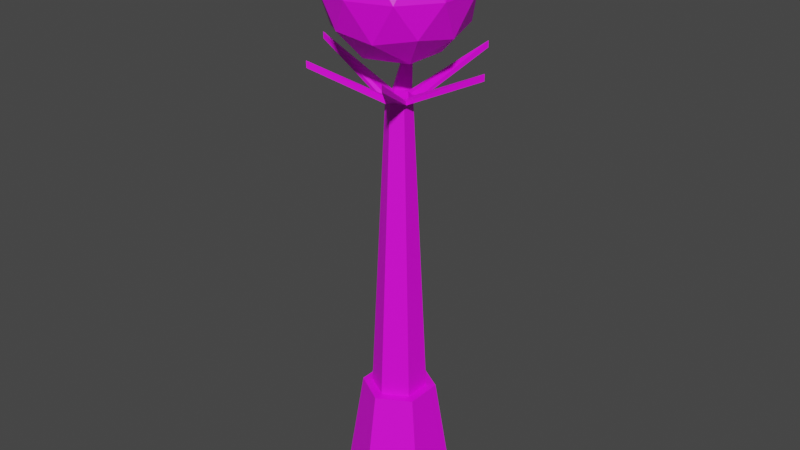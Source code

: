# Source: untitled.blend  (saved by Blender 2.82.7; exported with 4.5.12 LTS)
import bpy
from mathutils import Matrix  # noqa: F401  (used for matrix-valued properties, if any)

bpy.ops.wm.read_factory_settings(use_empty=True)
scene = bpy.context.scene
scene.name = 'Scene'

# ---- collections
col_collection = bpy.data.collections.new('Collection'); scene.collection.children.link(col_collection)

# ---- images (referenced by path relative to the original .blend; pixels are not part of the script)
import os
ASSET_DIR = os.environ.get("B2B_ASSET_DIR", "")  # directory of the original .blend (textures are referenced by path, not embedded)
HERE = os.path.dirname(os.path.abspath(__file__))  # packed textures are extracted next to this script under _unpacked/

def load_image(name, relpath, width, height, colorspace="sRGB"):
    """Load a texture the original file referenced (path relative to the .blend, or extracted next to this script)."""
    p = next((c for c in (os.path.join(HERE, relpath), os.path.join(ASSET_DIR, relpath)) if relpath and os.path.exists(c)), "")
    if p:
        img = bpy.data.images.load(p, check_existing=True)
        img.name = name
    else:  # same state as the original file: an image datablock whose file is absent (Cycles renders it pink)
        img = bpy.data.images.new(name, width, height)
        img.source = "FILE"
        img.filepath = "//" + (relpath or name)
    img.colorspace_settings.name = colorspace
    return img
img_lampara = load_image('lampara', '', 512, 512, 'sRGB')

# ---- materials (node trees are filled in below, after node groups)
mat_lampara = bpy.data.materials.new('Lampara')
mat_lampara.use_transparent_shadow = False

# ---- material node trees
mat_lampara.use_nodes = True; mat_lampara.node_tree.nodes.clear()
_N = mat_lampara.node_tree.nodes; _L = mat_lampara.node_tree.links
n0 = _N.new('ShaderNodeOutputMaterial'); n0.name = 'Material Output'; n0.location = (300, 300)
n1 = _N.new('ShaderNodeBsdfPrincipled'); n1.name = 'Principled BSDF'; n1.location = (10, 300)
n1.distribution = 'GGX'
n1.subsurface_method = 'BURLEY'
n1.inputs[3].default_value = 1.45
n1.inputs[27].default_value = (0.0, 0.0, 0.0, 1.0)
n1.inputs[28].default_value = 1.0
n2 = _N.new('ShaderNodeTexImage'); n2.name = 'Image Texture'; n2.location = (-280, 277)
n2.image = img_lampara
_L.new(n1.outputs[0], n0.inputs[0])
_L.new(n2.outputs[0], n1.inputs[0])
n0.is_active_output = True

# ---- world
world_world = bpy.data.worlds.new('World'); scene.world = world_world
world_world.use_nodes = True; world_world.node_tree.nodes.clear()
_N = world_world.node_tree.nodes; _L = world_world.node_tree.links
n0 = _N.new('ShaderNodeOutputWorld'); n0.name = 'World Output'; n0.location = (300, 300)
n1 = _N.new('ShaderNodeBackground'); n1.name = 'Background'; n1.location = (10, 300)
n1.inputs[0].default_value = (0.05088, 0.05088, 0.05088, 1.0)
_L.new(n1.outputs[0], n0.inputs[0])
n0.is_active_output = True
world_world.color = (0.05088, 0.05088, 0.05088)
world_world.use_sun_shadow = False
world_world.sun_shadow_jitter_overblur = 0.0

# ---- meshes
me_circle = bpy.data.meshes.new('Circle')
me_circle.from_pydata([(0.0008275, 0.2905, 1.446), (-0.2522, 0.1444, 1.446), (-0.2522, -0.1478, 1.446), (0.0008275, -0.2939, 1.446), (0.2539, -0.1478, 1.446), (0.2539, 0.1444, 1.446), (0.0008275, 0.4252, 1.437), (-0.3689, 0.2117, 1.437), (-0.3689, -0.2151, 1.437), (0.0008275, -0.4286, 1.437), (0.3705, -0.2151, 1.437), (0.3705, 0.2117, 1.437), (0.0008275, 0.4252, 1.366), (-0.3689, 0.2117, 1.366), (-0.3689, -0.2151, 1.366), (0.0008275, -0.4286, 1.366), (0.3705, -0.2151, 1.366), (0.3705, 0.2117, 1.366), (0.0008275, 0.3338, 1.357), (-0.2897, 0.166, 1.357), (-0.2897, -0.1695, 1.357), (0.0008275, -0.3372, 1.357), (0.2914, -0.1695, 1.357), (0.2914, 0.166, 1.357), (0.0008275, -0.001705, 2.145), (1.181, -0.8593, 3.046), (-0.45, -1.389, 3.046), (-1.458, -0.001705, 3.046), (-0.45, 1.386, 3.046), (1.181, 0.8559, 3.046), (0.4517, -1.389, 4.505), (-1.18, -0.8593, 4.505), (-1.18, 0.8559, 4.505), (0.4517, 1.386, 4.505), (1.46, -0.001705, 4.505), (0.0008275, -0.001705, 5.407), (-0.2642, -0.8173, 2.388), (0.6946, -0.5058, 2.388), (0.4296, -1.321, 2.918), (1.388, -0.001705, 2.918), (0.6946, 0.5024, 2.388), (-0.8568, -0.001705, 2.388), (-1.122, -0.8173, 2.918), (-0.2642, 0.8139, 2.388), (-1.122, 0.8139, 2.918), (0.4296, 1.318, 2.918), (1.552, -0.5058, 3.776), (1.552, 0.5024, 3.776), (0.0008275, -1.633, 3.776), (0.9596, -1.321, 3.776), (-1.551, -0.5058, 3.776), (-0.958, -1.321, 3.776), (-0.958, 1.318, 3.776), (-1.551, 0.5024, 3.776), (0.9596, 1.318, 3.776), (0.0008275, 1.63, 3.776), (1.123, -0.8173, 4.633), (-0.428, -1.321, 4.633), (-1.387, -0.001705, 4.633), (-0.428, 1.318, 4.633), (1.123, 0.8139, 4.633), (0.2658, -0.8173, 5.163), (0.8584, -0.001705, 5.163), (-0.693, -0.5058, 5.163), (-0.693, 0.5024, 5.163), (0.2658, 0.8139, 5.163), (-0.2522, -0.001705, 1.446), (-2.107, -0.01239, 2.387), (-2.107, -0.01239, 2.234), (-0.2897, -0.001705, 1.357), (-0.1257, -0.2209, 1.446), (-1.042, -1.636, 2.387), (-1.042, -1.636, 2.234), (-0.1445, -0.2533, 1.357), (0.1274, -0.2209, 1.446), (1.024, -1.739, 2.387), (1.024, -1.739, 2.234), (0.1461, -0.2533, 1.357), (0.2539, -0.001705, 1.446), (2.15, -0.01239, 2.387), (2.15, -0.01239, 2.234), (0.2914, -0.001705, 1.357), (0.1274, 0.2175, 1.446), (0.9814, 1.741, 2.387), (0.9814, 1.741, 2.234), (0.1461, 0.2499, 1.357), (-0.1257, 0.2175, 1.446), (-1.044, 1.735, 2.387), (-1.044, 1.735, 2.234), (-0.1445, 0.2499, 1.357), (-0.5558, 0.3196, -5.74), (-0.5558, -0.3231, -5.74), (0.5574, -0.3231, -5.74), (0.5574, 0.3196, -5.74), (0.0008275, -0.6444, -5.74), (0.0008275, 0.641, -5.74), (-0.5558, -0.001705, -5.74), (-0.2775, -0.4837, -5.74), (0.2791, -0.4837, -5.74), (0.5574, -0.001705, -5.74), (0.2791, 0.4803, -5.74), (-0.2775, 0.4803, -5.74), (-0.5663, 0.9805, -8.564), (0.0008275, 1.308, -8.564), (-1.133, -0.001705, -8.564), (-1.133, 0.6531, -8.564), (-0.5663, -0.9839, -8.564), (-1.133, -0.6565, -8.564), (0.5679, -0.9839, -8.564), (0.0008276, -1.311, -8.564), (1.135, -0.001705, -8.564), (1.135, -0.6565, -8.564), (0.5679, 0.9805, -8.564), (1.135, 0.6531, -8.564), (-0.7489, -0.4346, -5.74), (0.7506, 0.4312, -5.74), (0.0008276, -0.8674, -5.74), (-0.7489, 0.4312, -5.74), (0.7506, -0.4346, -5.74), (0.0008275, 0.864, -5.74), (-0.7489, -0.001705, -5.74), (-0.374, -0.651, -5.74), (0.3757, -0.651, -5.74), (0.7506, -0.001705, -5.74), (0.3757, 0.6476, -5.74), (-0.374, 0.6476, -5.74)], [], [(96, 90, 1, 66), (99, 92, 4, 78), (97, 91, 2, 70), (101, 95, 0, 86), (100, 93, 5, 82), (98, 94, 3, 74), (78, 4, 10, 79), (70, 2, 8, 71), (86, 0, 6, 87), (82, 5, 11, 83), (74, 3, 9, 75), (66, 1, 7, 67), (83, 11, 17, 84), (75, 9, 15, 76), (67, 7, 13, 68), (79, 10, 16, 80), (71, 8, 14, 72), (87, 6, 12, 88), (68, 13, 19, 69), (80, 16, 22, 81), (72, 14, 20, 73), (88, 12, 18, 89), (84, 17, 23, 85), (76, 15, 21, 77), (24, 37, 36), (25, 37, 39), (24, 36, 41), (24, 41, 43), (24, 43, 40), (25, 39, 46), (26, 38, 48), (27, 42, 50), (28, 44, 52), (29, 45, 54), (25, 46, 49), (26, 48, 51), (27, 50, 53), (28, 52, 55), (29, 54, 47), (30, 56, 61), (31, 57, 63), (32, 58, 64), (33, 59, 65), (34, 60, 62), (62, 65, 35), (62, 60, 65), (60, 33, 65), (65, 64, 35), (65, 59, 64), (59, 32, 64), (64, 63, 35), (64, 58, 63), (58, 31, 63), (63, 61, 35), (63, 57, 61), (57, 30, 61), (61, 62, 35), (61, 56, 62), (56, 34, 62), (47, 60, 34), (47, 54, 60), (54, 33, 60), (55, 59, 33), (55, 52, 59), (52, 32, 59), (53, 58, 32), (53, 50, 58), (50, 31, 58), (51, 57, 31), (51, 48, 57), (48, 30, 57), (49, 56, 30), (49, 46, 56), (46, 34, 56), (54, 55, 33), (54, 45, 55), (45, 28, 55), (52, 53, 32), (52, 44, 53), (44, 27, 53), (50, 51, 31), (50, 42, 51), (42, 26, 51), (48, 49, 30), (48, 38, 49), (38, 25, 49), (46, 47, 34), (46, 39, 47), (39, 29, 47), (40, 45, 29), (40, 43, 45), (43, 28, 45), (43, 44, 28), (43, 41, 44), (41, 27, 44), (41, 42, 27), (41, 36, 42), (36, 26, 42), (39, 40, 29), (39, 37, 40), (37, 24, 40), (36, 38, 26), (36, 37, 38), (37, 25, 38), (14, 68, 69, 20), (8, 67, 68, 14), (2, 66, 67, 8), (91, 96, 66, 2), (15, 72, 73, 21), (9, 71, 72, 15), (3, 70, 71, 9), (94, 97, 70, 3), (16, 76, 77, 22), (10, 75, 76, 16), (4, 74, 75, 10), (92, 98, 74, 4), (17, 80, 81, 23), (11, 79, 80, 17), (5, 78, 79, 11), (93, 99, 78, 5), (12, 84, 85, 18), (6, 83, 84, 12), (0, 82, 83, 6), (95, 100, 82, 0), (13, 88, 89, 19), (7, 87, 88, 13), (1, 86, 87, 7), (90, 101, 86, 1), (90, 96, 120, 117), (98, 92, 118, 122), (92, 99, 123, 118), (99, 93, 115, 123), (91, 97, 121, 114), (100, 95, 119, 124), (95, 101, 125, 119), (105, 102, 125, 117), (103, 112, 124, 119), (113, 110, 123, 115), (111, 108, 122, 118), (109, 106, 121, 116), (107, 104, 120, 114), (108, 109, 116, 122), (112, 113, 115, 124), (102, 103, 119, 125), (106, 107, 114, 121), (110, 111, 118, 123), (104, 105, 117, 120), (97, 94, 116, 121), (96, 91, 114, 120), (94, 98, 122, 116), (93, 100, 124, 115), (101, 90, 117, 125)])
_uv = me_circle.uv_layers.new(name='UVMap')
_uv.uv.foreach_set('vector', [0.8371, 0.2048, 0.8626, 0.2049, 0.8626, 0.8499, 0.851, 0.8499, 0.7284, 0.2065, 0.7483, 0.2067, 0.7234, 0.8573, 0.7143, 0.8572, 0.7945, 0.2084, 0.8116, 0.2047, 0.8394, 0.8498, 0.8316, 0.8515, 0.9013, 0.6994, 0.8753, 0.6994, 0.8895, 0.04852, 0.9013, 0.04852, 0.6841, 0.2065, 0.7086, 0.2063, 0.7053, 0.8571, 0.6942, 0.8572, 0.9674, 0.6991, 0.9415, 0.6991, 0.9568, 0.0485, 0.9686, 0.0485, 0.5171, 0.2002, 0.5234, 0.1906, 0.5343, 0.1907, 0.6307, 0.2398, 0.5013, 0.172, 0.4897, 0.1722, 0.485, 0.1639, 0.4884, 0.01767, 0.4822, 0.2007, 0.4875, 0.2101, 0.4818, 0.2192, 0.3417, 0.2383, 0.4991, 0.2099, 0.5107, 0.2097, 0.5157, 0.2186, 0.4765, 0.3122, 0.5182, 0.1812, 0.5129, 0.1719, 0.5189, 0.1633, 0.6307, 0.08584, 0.4833, 0.1818, 0.477, 0.1914, 0.4664, 0.1918, 0.3468, 0.0853, 0.5762, 0.3386, 0.5762, 0.4803, 0.5718, 0.4838, 0.5666, 0.3461, 0.2202, 0.3426, 0.2202, 0.4972, 0.2153, 0.5, 0.2095, 0.3488, 0.2677, 0.3423, 0.2677, 0.4908, 0.2628, 0.4938, 0.2571, 0.3487, 0.2322, 0.3426, 0.2322, 0.4966, 0.2273, 0.4995, 0.2215, 0.3489, 0.5876, 0.338, 0.5876, 0.4708, 0.5829, 0.474, 0.5774, 0.3451, 0.3033, 0.3415, 0.3033, 0.4786, 0.2983, 0.4813, 0.2925, 0.3474, 0.02246, 0.2484, 0.1401, 0.1441, 0.1475, 0.1439, 0.1548, 0.155, 0.307, 0.08945, 0.2082, 0.1446, 0.201, 0.1443, 0.1937, 0.1333, 0.1644, 0.3153, 0.1587, 0.1722, 0.1622, 0.166, 0.1755, 0.1661, 0.01738, 0.09389, 0.1555, 0.1163, 0.1596, 0.1221, 0.1536, 0.133, 0.1525, 0.01785, 0.1896, 0.1165, 0.1864, 0.1222, 0.173, 0.1221, 0.307, 0.245, 0.1928, 0.1724, 0.1889, 0.1662, 0.1949, 0.1552, 0.3886, 0.7003, 0.3556, 0.6424, 0.4313, 0.6424, 0.1951, 0.7228, 0.1612, 0.7819, 0.1307, 0.7301, 0.3886, 0.7003, 0.4313, 0.6424, 0.458, 0.7193, 0.3886, 0.7003, 0.458, 0.7193, 0.3988, 0.7668, 0.3886, 0.7003, 0.3988, 0.7668, 0.3355, 0.7193, 0.1951, 0.7228, 0.1307, 0.7301, 0.1709, 0.6596, 0.06691, 0.804, 0.1279, 0.8259, 0.05778, 0.8673, 0.4074, 0.9883, 0.3633, 0.9357, 0.4443, 0.9349, 0.06544, 0.5134, 0.02659, 0.4534, 0.1038, 0.4551, 0.05913, 0.7228, 0.01104, 0.7434, 0.01702, 0.6678, 0.1862, 0.8681, 0.1945, 0.9387, 0.1279, 0.905, 0.3352, 0.8705, 0.3652, 0.807, 0.4019, 0.8656, 0.4074, 0.9883, 0.4443, 0.9349, 0.4762, 0.9883, 0.06544, 0.5134, 0.1038, 0.4551, 0.1362, 0.5265, 0.05913, 0.7228, 0.01702, 0.6678, 0.09098, 0.6596, 0.0669, 0.9387, 0.1244, 0.9802, 0.05221, 0.9889, 0.473, 0.869, 0.4462, 0.8061, 0.5159, 0.8386, 0.1426, 0.3984, 0.1299, 0.3467, 0.1976, 0.3919, 0.3448, 0.4978, 0.3367, 0.4281, 0.3949, 0.4575, 0.4702, 0.5569, 0.4026, 0.5371, 0.4686, 0.4923, 0.4686, 0.4923, 0.3949, 0.4575, 0.4571, 0.4215, 0.4686, 0.4923, 0.4026, 0.5371, 0.3949, 0.4575, 0.4026, 0.5371, 0.3448, 0.4978, 0.3949, 0.4575, 0.3949, 0.4575, 0.4027, 0.3833, 0.4571, 0.4215, 0.3949, 0.4575, 0.3367, 0.4281, 0.4027, 0.3833, 0.1815, 0.4589, 0.1426, 0.3984, 0.1976, 0.3919, 0.4027, 0.3833, 0.4813, 0.3721, 0.4571, 0.4215, 0.4027, 0.3833, 0.4231, 0.3427, 0.4813, 0.3721, 0.5148, 0.9182, 0.473, 0.869, 0.5159, 0.8386, 0.4813, 0.3721, 0.522, 0.4395, 0.4571, 0.4215, 0.4813, 0.3721, 0.5423, 0.3989, 0.522, 0.4395, 0.01101, 0.9192, 0.0669, 0.9387, 0.05221, 0.9889, 0.522, 0.4395, 0.4686, 0.4923, 0.4571, 0.4215, 0.522, 0.4395, 0.5297, 0.5191, 0.4686, 0.4923, 0.5297, 0.5191, 0.4702, 0.5569, 0.4686, 0.4923, 0.09098, 0.6596, 0.05719, 0.5974, 0.1275, 0.6029, 0.09098, 0.6596, 0.01702, 0.6678, 0.05719, 0.5974, 0.3492, 0.5569, 0.3448, 0.4978, 0.4026, 0.5371, 0.1362, 0.5265, 0.1815, 0.4589, 0.1976, 0.5199, 0.1362, 0.5265, 0.1038, 0.4551, 0.1815, 0.4589, 0.1038, 0.4551, 0.1426, 0.3984, 0.1815, 0.4589, 0.07191, 0.3857, 0.1299, 0.3467, 0.1426, 0.3984, 0.4762, 0.9883, 0.4443, 0.9349, 0.5148, 0.9182, 0.4443, 0.9349, 0.473, 0.869, 0.5148, 0.9182, 0.4019, 0.8656, 0.4462, 0.8061, 0.473, 0.869, 0.4019, 0.8656, 0.3652, 0.807, 0.4462, 0.8061, 0.05778, 0.8673, 0.0669, 0.9387, 0.01101, 0.9192, 0.1279, 0.905, 0.1244, 0.9802, 0.0669, 0.9387, 0.1279, 0.905, 0.1945, 0.9387, 0.1244, 0.9802, 0.1709, 0.6596, 0.1275, 0.6029, 0.1865, 0.5974, 0.1567, 0.5727, 0.1362, 0.5265, 0.1976, 0.5199, 0.1567, 0.5727, 0.07899, 0.5689, 0.1362, 0.5265, 0.07899, 0.5689, 0.06544, 0.5134, 0.1362, 0.5265, 0.1038, 0.4551, 0.07191, 0.3857, 0.1426, 0.3984, 0.1038, 0.4551, 0.02659, 0.4534, 0.07191, 0.3857, 0.02659, 0.4534, 0.01119, 0.3955, 0.07191, 0.3857, 0.4443, 0.9349, 0.4019, 0.8656, 0.473, 0.869, 0.4443, 0.9349, 0.3633, 0.9357, 0.4019, 0.8656, 0.3633, 0.9357, 0.3352, 0.8705, 0.4019, 0.8656, 0.05778, 0.8673, 0.1279, 0.905, 0.0669, 0.9387, 0.05778, 0.8673, 0.1279, 0.8259, 0.1279, 0.905, 0.1279, 0.8259, 0.1862, 0.8681, 0.1279, 0.905, 0.1709, 0.6596, 0.09098, 0.6596, 0.1275, 0.6029, 0.1709, 0.6596, 0.1307, 0.7301, 0.09098, 0.6596, 0.1307, 0.7301, 0.05913, 0.7228, 0.09098, 0.6596, 0.0813, 0.7819, 0.01104, 0.7434, 0.05913, 0.7228, 0.3355, 0.7193, 0.3988, 0.7668, 0.3543, 0.7831, 0.01125, 0.5237, 0.06544, 0.5134, 0.07899, 0.5689, 0.01125, 0.5237, 0.02659, 0.4534, 0.06544, 0.5134, 0.3988, 0.7668, 0.458, 0.7193, 0.4768, 0.7831, 0.458, 0.7193, 0.5212, 0.7281, 0.4768, 0.7831, 0.458, 0.7193, 0.5092, 0.6587, 0.5212, 0.7281, 0.458, 0.7193, 0.4313, 0.6424, 0.5092, 0.6587, 0.4313, 0.6424, 0.4758, 0.5972, 0.5092, 0.6587, 0.1307, 0.7301, 0.0813, 0.7819, 0.05913, 0.7228, 0.1307, 0.7301, 0.1612, 0.7819, 0.0813, 0.7819, 0.3556, 0.6424, 0.3886, 0.7003, 0.3355, 0.7193, 0.4313, 0.6424, 0.4068, 0.5818, 0.4758, 0.5972, 0.4313, 0.6424, 0.3556, 0.6424, 0.4068, 0.5818, 0.1945, 0.8106, 0.1862, 0.8681, 0.1279, 0.8259, 0.1587, 0.1722, 0.02246, 0.2484, 0.1548, 0.155, 0.1622, 0.166, 0.3149, 0.3445, 0.3149, 0.4791, 0.3045, 0.4723, 0.3101, 0.3414, 0.4897, 0.1722, 0.4833, 0.1818, 0.3468, 0.0853, 0.485, 0.1639, 0.8116, 0.2047, 0.8371, 0.2048, 0.851, 0.8499, 0.8394, 0.8498, 0.1928, 0.1724, 0.1644, 0.3153, 0.1755, 0.1661, 0.1889, 0.1662, 0.2912, 0.3451, 0.2912, 0.49, 0.2808, 0.4833, 0.2864, 0.342, 0.5129, 0.1719, 0.5013, 0.172, 0.4884, 0.01767, 0.5189, 0.1633, 0.7774, 0.2122, 0.7945, 0.2084, 0.8316, 0.8515, 0.8238, 0.8532, 0.2082, 0.1446, 0.307, 0.245, 0.1949, 0.1552, 0.201, 0.1443, 0.2439, 0.3455, 0.2439, 0.4992, 0.2334, 0.4928, 0.2391, 0.3426, 0.5234, 0.1906, 0.5182, 0.1812, 0.6307, 0.08584, 0.5343, 0.1907, 0.9933, 0.6991, 0.9674, 0.6991, 0.9686, 0.0485, 0.9804, 0.0485, 0.1896, 0.1165, 0.307, 0.08945, 0.1937, 0.1333, 0.1864, 0.1222, 0.5654, 0.3413, 0.5654, 0.4747, 0.5552, 0.4676, 0.5608, 0.338, 0.5107, 0.2097, 0.5171, 0.2002, 0.6307, 0.2398, 0.5157, 0.2186, 0.7086, 0.2063, 0.7284, 0.2065, 0.7143, 0.8572, 0.7053, 0.8571, 0.1555, 0.1163, 0.1525, 0.01785, 0.173, 0.1221, 0.1596, 0.1221, 0.2795, 0.3451, 0.2795, 0.4918, 0.269, 0.4853, 0.2747, 0.3421, 0.4875, 0.2101, 0.4991, 0.2099, 0.4765, 0.3122, 0.4818, 0.2192, 0.6597, 0.2067, 0.6841, 0.2065, 0.6942, 0.8572, 0.6831, 0.8573, 0.1401, 0.1441, 0.01738, 0.09389, 0.1536, 0.133, 0.1475, 0.1439, 0.2558, 0.3452, 0.2558, 0.4951, 0.2451, 0.4888, 0.2509, 0.3423, 0.477, 0.1914, 0.4822, 0.2007, 0.3417, 0.2383, 0.4664, 0.1918, 0.9273, 0.6994, 0.9013, 0.6994, 0.9013, 0.04852, 0.9131, 0.04852, 0.8626, 0.2049, 0.8371, 0.2048, 0.8371, 0.2048, 0.8626, 0.2049, 0.9674, 0.6991, 0.9933, 0.6991, 0.9933, 0.6991, 0.9674, 0.6991, 0.7483, 0.2067, 0.7284, 0.2065, 0.7284, 0.2065, 0.7483, 0.2067, 0.7284, 0.2065, 0.7086, 0.2063, 0.7086, 0.2063, 0.7284, 0.2065, 0.8116, 0.2047, 0.7945, 0.2084, 0.7945, 0.2084, 0.8116, 0.2047, 0.6841, 0.2065, 0.6597, 0.2067, 0.6597, 0.2067, 0.6841, 0.2065, 0.8753, 0.6994, 0.9013, 0.6994, 0.9013, 0.6994, 0.8753, 0.6994, 0.9307, 0.8572, 0.9013, 0.8572, 0.9013, 0.6994, 0.9273, 0.6994, 0.654, 0.04897, 0.6817, 0.04875, 0.6841, 0.2065, 0.6597, 0.2067, 0.7094, 0.04852, 0.7318, 0.04875, 0.7284, 0.2065, 0.7086, 0.2063, 0.9965, 0.8568, 0.9671, 0.8568, 0.9674, 0.6991, 0.9933, 0.6991, 0.7661, 0.05684, 0.7855, 0.05257, 0.7945, 0.2084, 0.7774, 0.2122, 0.8049, 0.0483, 0.8337, 0.04845, 0.8371, 0.2048, 0.8116, 0.2047, 0.9671, 0.8568, 0.9378, 0.8568, 0.9415, 0.6991, 0.9674, 0.6991, 0.6817, 0.04875, 0.7094, 0.04852, 0.7086, 0.2063, 0.6841, 0.2065, 0.9013, 0.8572, 0.8719, 0.8572, 0.8753, 0.6994, 0.9013, 0.6994, 0.7855, 0.05257, 0.8049, 0.0483, 0.8116, 0.2047, 0.7945, 0.2084, 0.7318, 0.04875, 0.7543, 0.04897, 0.7483, 0.2067, 0.7284, 0.2065, 0.8337, 0.04845, 0.8626, 0.0486, 0.8626, 0.2049, 0.8371, 0.2048, 0.7945, 0.2084, 0.7774, 0.2122, 0.7774, 0.2122, 0.7945, 0.2084, 0.8371, 0.2048, 0.8116, 0.2047, 0.8116, 0.2047, 0.8371, 0.2048, 0.9415, 0.6991, 0.9674, 0.6991, 0.9674, 0.6991, 0.9415, 0.6991, 0.7086, 0.2063, 0.6841, 0.2065, 0.6841, 0.2065, 0.7086, 0.2063, 0.9013, 0.6994, 0.9273, 0.6994, 0.9273, 0.6994, 0.9013, 0.6994])
_ca = me_circle.color_attributes.new('Col', 'BYTE_COLOR', 'CORNER')
_ca.data.foreach_set('color', [0.3231, 0.3185, 0.1095, 1.0, 0.314, 0.3095, 0.1095, 1.0, 0.9734, 0.9387, 0.0, 1.0, 0.9734, 0.9387, 0.0, 1.0, 0.3325, 0.3278, 0.107, 1.0, 0.314, 0.3095, 0.1095, 1.0, 0.9734, 0.9387, 0.0, 1.0, 0.9734, 0.9387, 0.0, 1.0, 0.3185, 0.314, 0.1095, 1.0, 0.3278, 0.3231, 0.1095, 1.0, 0.9734, 0.9387, 0.0, 1.0, 0.9734, 0.9387, 0.0, 1.0, 0.9473, 0.9131, 0.006512, 1.0, 0.7084, 0.6939, 0.04374, 1.0, 0.9734, 0.9387, 0.0, 1.0, 0.9734, 0.9387, 0.0, 1.0, 0.5089, 0.491, 0.07619, 1.0, 0.3419, 0.3372, 0.1046, 1.0, 0.9734, 0.9387, 0.0, 1.0, 0.9734, 0.9387, 0.0, 1.0, 0.314, 0.3095, 0.1095, 1.0, 0.314, 0.3095, 0.1095, 1.0, 0.9734, 0.9387, 0.0, 1.0, 0.9734, 0.9387, 0.0, 1.0, 0.9734, 0.9387, 0.0, 1.0, 0.9734, 0.9387, 0.0, 1.0, 0.9734, 0.9387, 0.0, 1.0, 0.9647, 0.9387, 0.06125, 1.0, 0.9734, 0.9387, 0.0, 1.0, 0.9734, 0.9387, 0.0, 1.0, 0.9734, 0.9387, 0.0, 1.0, 0.9734, 0.9387, 0.001214, 1.0, 0.9734, 0.9387, 0.0, 1.0, 0.9734, 0.9387, 0.0, 1.0, 0.9734, 0.9387, 0.0, 1.0, 0.9734, 0.9387, 0.006995, 1.0, 0.9734, 0.9387, 0.0, 1.0, 0.9734, 0.9387, 0.0, 1.0, 0.9734, 0.9387, 0.0, 1.0, 0.9647, 0.9301, 0.03434, 1.0, 0.9734, 0.9387, 0.0, 1.0, 0.9734, 0.9387, 0.0, 1.0, 0.9734, 0.9387, 0.0, 1.0, 0.9734, 0.9387, 0.0, 1.0, 0.9734, 0.9387, 0.0, 1.0, 0.9734, 0.9387, 0.0, 1.0, 0.9734, 0.9387, 0.0, 1.0, 0.9131, 0.8879, 0.491, 1.0, 0.9647, 0.9301, 0.03434, 1.0, 0.9734, 0.9387, 0.0, 1.0, 0.9734, 0.9387, 0.0003035, 1.0, 0.9734, 0.9387, 0.01096, 1.0, 0.9734, 0.9387, 0.0, 1.0, 0.9734, 0.9387, 0.0, 1.0, 0.9734, 0.9387, 0.01229, 1.0, 0.9734, 0.9387, 0.0, 1.0, 0.9131, 0.8879, 0.491, 1.0, 0.9734, 0.9387, 0.0, 1.0, 0.9734, 0.956, 0.4793, 1.0, 1.0, 0.9911, 0.7991, 1.0, 0.9647, 0.9387, 0.06125, 1.0, 0.9734, 0.9387, 0.0, 1.0, 0.9734, 0.9387, 0.0319, 1.0, 0.9734, 0.9387, 0.01096, 1.0, 0.9734, 0.9387, 0.001214, 1.0, 0.9734, 0.9387, 0.0, 1.0, 0.9734, 0.9387, 0.05448, 1.0, 0.9734, 0.9387, 0.0006071, 1.0, 0.9734, 0.9387, 0.006995, 1.0, 0.9734, 0.9387, 0.0, 1.0, 0.9647, 0.9647, 0.8796, 1.0, 0.9734, 0.9387, 0.01938, 1.0, 1.0, 0.9911, 0.7991, 1.0, 0.9734, 0.956, 0.4793, 1.0, 0.9734, 0.9473, 0.3763, 1.0, 0.9734, 0.9473, 0.159, 1.0, 0.9734, 0.9387, 0.01096, 1.0, 0.9734, 0.9387, 0.0319, 1.0, 0.9734, 0.9473, 0.06848, 1.0, 0.9734, 0.956, 0.2789, 1.0, 0.9734, 0.9387, 0.0006071, 1.0, 0.9734, 0.9387, 0.05448, 1.0, 0.9734, 0.9387, 0.05951, 1.0, 0.9734, 0.9387, 0.02732, 1.0, 0.9734, 0.9387, 0.01938, 1.0, 0.9647, 0.9647, 0.8796, 1.0, 0.9647, 0.956, 0.6105, 1.0, 0.9647, 0.9647, 0.9047, 1.0, 0.9734, 0.9387, 0.01096, 1.0, 0.9734, 0.9387, 0.0003035, 1.0, 0.9647, 0.956, 0.5333, 1.0, 0.9734, 0.9473, 0.1384, 1.0, 0.9734, 0.9387, 0.0, 1.0, 0.9734, 0.9387, 0.01229, 1.0, 0.9734, 0.9387, 0.02122, 1.0, 0.9734, 0.9387, 0.0382, 1.0, 0.9734, 0.9387, 0.04374, 1.0, 0.9473, 0.9131, 0.007499, 1.0, 0.9647, 0.9301, 0.01229, 1.0, 0.9647, 0.9301, 0.004777, 1.0, 0.9473, 0.9131, 0.007499, 1.0, 0.9734, 0.9387, 0.0003035, 1.0, 0.9734, 0.9387, 0.04374, 1.0, 0.9647, 0.9301, 0.01229, 1.0, 0.9734, 0.9387, 0.004025, 1.0, 0.9734, 0.9387, 0.04374, 1.0, 0.9734, 0.9387, 0.004025, 1.0, 0.9734, 0.9387, 0.007499, 1.0, 0.9734, 0.9387, 0.04374, 1.0, 0.9734, 0.9387, 0.007499, 1.0, 0.9734, 0.9387, 0.001821, 1.0, 0.9647, 0.9301, 0.004777, 1.0, 0.9734, 0.9387, 0.0003035, 1.0, 0.9734, 0.9387, 0.0, 1.0, 0.9734, 0.9387, 0.0, 1.0, 0.9734, 0.9387, 0.0, 1.0, 0.9734, 0.9387, 0.0, 1.0, 0.9734, 0.9387, 0.0003035, 1.0, 0.9734, 0.9387, 0.0, 1.0, 0.9734, 0.9387, 0.001214, 1.0, 0.9823, 0.956, 0.2423, 1.0, 0.9734, 0.9387, 0.02315, 1.0, 1.0, 1.0, 0.8796, 1.0, 0.9734, 0.9387, 0.0006071, 1.0, 0.9734, 0.9387, 0.0, 1.0, 0.9734, 0.9387, 0.0, 1.0, 0.9647, 0.9301, 0.004777, 1.0, 0.9734, 0.9387, 0.0, 1.0, 0.9734, 0.9387, 0.0, 1.0, 0.9734, 0.9387, 0.0, 1.0, 0.9734, 0.9387, 0.0, 1.0, 0.9734, 0.9387, 0.0, 1.0, 0.9734, 0.9387, 0.0003035, 1.0, 0.9734, 0.9387, 0.001214, 1.0, 0.9734, 0.9387, 0.0006071, 1.0, 0.9823, 0.956, 0.2423, 1.0, 1.0, 1.0, 0.8796, 1.0, 0.9734, 0.9387, 0.03955, 1.0, 0.9734, 0.9387, 0.0006071, 1.0, 0.9734, 0.9387, 0.0, 1.0, 0.9734, 0.9387, 0.0, 1.0, 0.9734, 0.9387, 0.0, 1.0, 0.9734, 0.9387, 0.0, 1.0, 0.9734, 0.9387, 0.0, 1.0, 0.9734, 0.9387, 0.0003035, 1.0, 0.9734, 0.9387, 0.0, 1.0, 0.9647, 0.9301, 0.002125, 1.0, 0.9734, 0.9387, 0.01096, 1.0, 0.9734, 0.9387, 0.0, 1.0, 0.9734, 0.9387, 0.0, 1.0, 0.9734, 0.9387, 0.0, 1.0, 0.9734, 0.9387, 0.0009106, 1.0, 0.9734, 0.9387, 0.0, 1.0, 0.9734, 0.9387, 0.0, 1.0, 0.9734, 0.9387, 0.0, 1.0, 0.9734, 0.9387, 0.0, 1.0, 0.9734, 0.9387, 0.0, 1.0, 0.9734, 0.9387, 0.0, 1.0, 0.9734, 0.9387, 0.0, 1.0, 0.9734, 0.9387, 0.0, 1.0, 0.9734, 0.9387, 0.0, 1.0, 0.9734, 0.9387, 0.0, 1.0, 0.9734, 0.9387, 0.0, 1.0, 0.9734, 0.9387, 0.0, 1.0, 0.9734, 0.9387, 0.0, 1.0, 0.9734, 0.9387, 0.0, 1.0, 0.9734, 0.9387, 0.0, 1.0, 0.9734, 0.9387, 0.0, 1.0, 0.9734, 0.9387, 0.0, 1.0, 0.9734, 0.9387, 0.0009106, 1.0, 0.9734, 0.9387, 0.0, 1.0, 0.9734, 0.9387, 0.0009106, 1.0, 0.9734, 0.9387, 0.01096, 1.0, 0.9734, 0.9387, 0.0, 1.0, 0.9734, 0.9387, 0.0, 1.0, 0.9647, 0.9301, 0.002125, 1.0, 0.9734, 0.9387, 0.0, 1.0, 0.9734, 0.9387, 0.0, 1.0, 0.9734, 0.9387, 0.0, 1.0, 0.9647, 0.9301, 0.002125, 1.0, 0.9734, 0.9387, 0.0, 1.0, 0.9734, 0.9387, 0.0003035, 1.0, 0.9647, 0.9301, 0.002125, 1.0, 0.9647, 0.9301, 0.002125, 1.0, 0.9734, 0.9387, 0.0, 1.0, 0.9734, 0.9387, 0.0, 1.0, 0.9647, 0.9301, 0.002125, 1.0, 0.9734, 0.9387, 0.0, 1.0, 0.9734, 0.9387, 0.0, 1.0, 0.9734, 0.9387, 0.0, 1.0, 0.9734, 0.9387, 0.0, 1.0, 0.9734, 0.9387, 0.0, 1.0, 0.9734, 0.9387, 0.0, 1.0, 0.9734, 0.9387, 0.0, 1.0, 0.9734, 0.9387, 0.0, 1.0, 0.9734, 0.9387, 0.0, 1.0, 0.9734, 0.9387, 0.0, 1.0, 0.9734, 0.9387, 0.0, 1.0, 0.9734, 0.9387, 0.0, 1.0, 0.9734, 0.9387, 0.0, 1.0, 0.9734, 0.9387, 0.0, 1.0, 0.9734, 0.9387, 0.0, 1.0, 0.9734, 0.9387, 0.0, 1.0, 0.9734, 0.9387, 0.0, 1.0, 0.9734, 0.9387, 0.0, 1.0, 0.9734, 0.9387, 0.0, 1.0, 0.9734, 0.9387, 0.0, 1.0, 0.9734, 0.9387, 0.0, 1.0, 0.9734, 0.9387, 0.0, 1.0, 0.9734, 0.9387, 0.0, 1.0, 0.9734, 0.9387, 0.03955, 1.0, 0.9734, 0.9387, 0.0009106, 1.0, 0.9734, 0.9387, 0.0, 1.0, 0.9734, 0.9387, 0.03955, 1.0, 1.0, 1.0, 0.8796, 1.0, 0.9734, 0.9387, 0.0009106, 1.0, 1.0, 1.0, 0.8796, 1.0, 0.9734, 0.9387, 0.01096, 1.0, 0.9734, 0.9387, 0.0009106, 1.0, 0.9734, 0.9387, 0.0006071, 1.0, 0.9734, 0.9387, 0.0, 1.0, 0.9734, 0.9387, 0.01096, 1.0, 0.9734, 0.9387, 0.0006071, 1.0, 0.9734, 0.9387, 0.001214, 1.0, 0.9734, 0.9387, 0.0, 1.0, 0.9734, 0.9387, 0.001214, 1.0, 0.9734, 0.9387, 0.0003035, 1.0, 0.9734, 0.9387, 0.0, 1.0, 0.9734, 0.9387, 0.0, 1.0, 0.9734, 0.9387, 0.0, 1.0, 0.9734, 0.9387, 0.0003035, 1.0, 0.9734, 0.9387, 0.0, 1.0, 0.9734, 0.9387, 0.0, 1.0, 0.9734, 0.9387, 0.0, 1.0, 0.9734, 0.9387, 0.0, 1.0, 0.9734, 0.9387, 0.0, 1.0, 0.9734, 0.9387, 0.0, 1.0, 0.9734, 0.9387, 0.0, 1.0, 0.9734, 0.9387, 0.0, 1.0, 0.9734, 0.9387, 0.0, 1.0, 0.9734, 0.9387, 0.0, 1.0, 0.9734, 0.9387, 0.0, 1.0, 0.9734, 0.9387, 0.0, 1.0, 0.9734, 0.9387, 0.0, 1.0, 0.9734, 0.9387, 0.0, 1.0, 0.9734, 0.9387, 0.0, 1.0, 0.9734, 0.9387, 0.0, 1.0, 0.9734, 0.9387, 0.03955, 1.0, 0.9734, 0.9387, 0.0, 1.0, 0.9734, 0.9387, 0.0, 1.0, 0.9734, 0.9387, 0.0, 1.0, 0.9734, 0.9387, 0.03955, 1.0, 0.9734, 0.9387, 0.0, 1.0, 0.9823, 0.956, 0.2423, 1.0, 0.9734, 0.9387, 0.03955, 1.0, 1.0, 1.0, 0.8796, 1.0, 0.9734, 0.9387, 0.0006071, 1.0, 0.9734, 0.9387, 0.01096, 1.0, 1.0, 1.0, 0.8796, 1.0, 0.9734, 0.9387, 0.02315, 1.0, 0.9734, 0.9387, 0.0006071, 1.0, 0.9734, 0.9387, 0.02315, 1.0, 0.9734, 0.9387, 0.0003035, 1.0, 0.9734, 0.9387, 0.0006071, 1.0, 0.9734, 0.9387, 0.001214, 1.0, 0.9734, 0.9387, 0.0, 1.0, 0.9734, 0.9387, 0.0003035, 1.0, 0.9734, 0.9387, 0.001214, 1.0, 0.9734, 0.9387, 0.0, 1.0, 0.9734, 0.9387, 0.0, 1.0, 0.9734, 0.9387, 0.0, 1.0, 0.9734, 0.9387, 0.0, 1.0, 0.9734, 0.9387, 0.0, 1.0, 0.9734, 0.9387, 0.0, 1.0, 0.9734, 0.9387, 0.0, 1.0, 0.9734, 0.9387, 0.0, 1.0, 0.9734, 0.9387, 0.0, 1.0, 0.9734, 0.9387, 0.0, 1.0, 0.9734, 0.9387, 0.0, 1.0, 0.9734, 0.9387, 0.0, 1.0, 0.9647, 0.9301, 0.004777, 1.0, 0.9734, 0.9387, 0.0, 1.0, 0.9734, 0.9387, 0.0, 1.0, 0.9734, 0.9387, 0.0, 1.0, 0.9734, 0.9387, 0.0, 1.0, 0.9734, 0.9387, 0.0, 1.0, 0.9734, 0.9387, 0.0003035, 1.0, 0.9734, 0.9387, 0.0, 1.0, 0.9734, 0.9387, 0.0003035, 1.0, 0.9734, 0.9387, 0.0006071, 1.0, 0.9734, 0.9387, 0.0, 1.0, 0.9734, 0.9387, 0.001821, 1.0, 0.9734, 0.9387, 0.0, 1.0, 0.9734, 0.9387, 0.0006071, 1.0, 0.9734, 0.9387, 0.001821, 1.0, 0.9734, 0.9387, 0.007499, 1.0, 0.9734, 0.9387, 0.0, 1.0, 0.9734, 0.9387, 0.007499, 1.0, 0.9823, 0.956, 0.2423, 1.0, 0.9734, 0.9387, 0.0, 1.0, 0.9734, 0.9387, 0.007499, 1.0, 0.9734, 0.9387, 0.02315, 1.0, 0.9823, 0.956, 0.2423, 1.0, 0.9734, 0.9387, 0.007499, 1.0, 0.9734, 0.9387, 0.004025, 1.0, 0.9734, 0.9387, 0.02315, 1.0, 0.9734, 0.9387, 0.004025, 1.0, 0.9734, 0.9387, 0.0003035, 1.0, 0.9734, 0.9387, 0.02315, 1.0, 0.9734, 0.9387, 0.004025, 1.0, 0.9734, 0.9387, 0.0, 1.0, 0.9734, 0.9387, 0.0003035, 1.0, 0.9734, 0.9387, 0.004025, 1.0, 0.9647, 0.9301, 0.01229, 1.0, 0.9734, 0.9387, 0.0, 1.0, 0.9647, 0.9301, 0.01229, 1.0, 0.9734, 0.9387, 0.0, 1.0, 0.9734, 0.9387, 0.0, 1.0, 0.9734, 0.9387, 0.0003035, 1.0, 0.9734, 0.9387, 0.001821, 1.0, 0.9734, 0.9387, 0.0006071, 1.0, 0.9734, 0.9387, 0.0003035, 1.0, 0.9473, 0.9131, 0.007499, 1.0, 0.9734, 0.9387, 0.001821, 1.0, 0.9473, 0.9131, 0.007499, 1.0, 0.9734, 0.9387, 0.04374, 1.0, 0.9734, 0.9387, 0.001821, 1.0, 0.9647, 0.9301, 0.01229, 1.0, 0.9734, 0.9387, 0.0, 1.0, 0.9734, 0.9387, 0.0, 1.0, 0.9647, 0.9301, 0.01229, 1.0, 0.9473, 0.9131, 0.007499, 1.0, 0.9734, 0.9387, 0.0, 1.0, 0.9473, 0.9131, 0.007499, 1.0, 0.9647, 0.9301, 0.004777, 1.0, 0.9734, 0.9387, 0.0, 1.0, 0.9734, 0.9387, 0.05448, 1.0, 1.0, 0.9911, 0.7991, 1.0, 0.9734, 0.9473, 0.159, 1.0, 0.9734, 0.9387, 0.05951, 1.0, 0.9734, 0.9387, 0.0, 1.0, 0.9131, 0.8879, 0.491, 1.0, 1.0, 0.9911, 0.7991, 1.0, 0.9734, 0.9387, 0.05448, 1.0, 0.9734, 0.9387, 0.0, 1.0, 0.9734, 0.9387, 0.0, 1.0, 0.9131, 0.8879, 0.491, 1.0, 0.9734, 0.9387, 0.0, 1.0, 0.3278, 0.3231, 0.1095, 1.0, 0.3231, 0.3185, 0.1095, 1.0, 0.9734, 0.9387, 0.0, 1.0, 0.9734, 0.9387, 0.0, 1.0, 0.9734, 0.9387, 0.01229, 1.0, 0.9734, 0.9387, 0.0006071, 1.0, 0.9734, 0.9387, 0.02732, 1.0, 0.9734, 0.9387, 0.02122, 1.0, 0.9734, 0.9387, 0.0, 1.0, 0.9734, 0.9387, 0.001214, 1.0, 0.9734, 0.9387, 0.0006071, 1.0, 0.9734, 0.9387, 0.01229, 1.0, 0.9734, 0.9387, 0.0, 1.0, 0.9734, 0.9387, 0.0, 1.0, 0.9734, 0.9387, 0.001214, 1.0, 0.9734, 0.9387, 0.0, 1.0, 0.314, 0.3095, 0.1095, 1.0, 0.3185, 0.314, 0.1095, 1.0, 0.9734, 0.9387, 0.0, 1.0, 0.9734, 0.9387, 0.0, 1.0, 0.9734, 0.9387, 0.0319, 1.0, 0.9734, 0.9387, 0.0, 1.0, 0.9734, 0.9387, 0.0382, 1.0, 0.9734, 0.9473, 0.06848, 1.0, 0.9734, 0.9387, 0.0, 1.0, 0.9734, 0.9387, 0.0, 1.0, 0.9734, 0.9387, 0.0, 1.0, 0.9734, 0.9387, 0.0319, 1.0, 0.9734, 0.9387, 0.0, 1.0, 0.9734, 0.9387, 0.0, 1.0, 0.9734, 0.9387, 0.0, 1.0, 0.9734, 0.9387, 0.0, 1.0, 0.314, 0.3095, 0.1095, 1.0, 0.314, 0.3095, 0.1095, 1.0, 0.9734, 0.9387, 0.0, 1.0, 0.9734, 0.9387, 0.0, 1.0, 0.9734, 0.9387, 0.0003035, 1.0, 0.9734, 0.9387, 0.01096, 1.0, 0.9734, 0.956, 0.2789, 1.0, 0.9647, 0.956, 0.5333, 1.0, 0.9734, 0.9387, 0.0, 1.0, 0.9647, 0.9387, 0.06125, 1.0, 0.9734, 0.9387, 0.01096, 1.0, 0.9734, 0.9387, 0.0003035, 1.0, 0.9734, 0.9387, 0.0, 1.0, 0.9734, 0.9387, 0.0, 1.0, 0.9647, 0.9387, 0.06125, 1.0, 0.9734, 0.9387, 0.0, 1.0, 0.3419, 0.3372, 0.1046, 1.0, 0.3325, 0.3278, 0.107, 1.0, 0.9734, 0.9387, 0.0, 1.0, 0.9734, 0.9387, 0.0, 1.0, 0.9647, 0.9647, 0.8796, 1.0, 0.9734, 0.9387, 0.01096, 1.0, 0.9734, 0.9473, 0.1384, 1.0, 0.9647, 0.956, 0.6105, 1.0, 0.9734, 0.9387, 0.0, 1.0, 0.9647, 0.9301, 0.03434, 1.0, 0.9734, 0.9387, 0.01096, 1.0, 0.9647, 0.9647, 0.8796, 1.0, 0.9734, 0.9387, 0.0, 1.0, 0.9734, 0.9387, 0.0, 1.0, 0.9647, 0.9301, 0.03434, 1.0, 0.9734, 0.9387, 0.0, 1.0, 0.7084, 0.6939, 0.04374, 1.0, 0.5089, 0.491, 0.07619, 1.0, 0.9734, 0.9387, 0.0, 1.0, 0.9734, 0.9387, 0.0, 1.0, 0.9734, 0.956, 0.4793, 1.0, 0.9734, 0.9387, 0.01938, 1.0, 0.9647, 0.9647, 0.9047, 1.0, 0.9734, 0.9473, 0.3763, 1.0, 0.9734, 0.9387, 0.0, 1.0, 0.9734, 0.9387, 0.006995, 1.0, 0.9734, 0.9387, 0.01938, 1.0, 0.9734, 0.956, 0.4793, 1.0, 0.9734, 0.9387, 0.0, 1.0, 0.9734, 0.9387, 0.0, 1.0, 0.9734, 0.9387, 0.006995, 1.0, 0.9734, 0.9387, 0.0, 1.0, 0.314, 0.3095, 0.1095, 1.0, 0.9473, 0.9131, 0.006512, 1.0, 0.9734, 0.9387, 0.0, 1.0, 0.9734, 0.9387, 0.0, 1.0, 0.314, 0.3095, 0.1095, 1.0, 0.3231, 0.3185, 0.1095, 1.0, 0.3231, 0.3185, 0.1095, 1.0, 0.314, 0.3095, 0.1095, 1.0, 0.314, 0.3095, 0.1095, 1.0, 0.314, 0.3095, 0.1095, 1.0, 0.314, 0.3095, 0.1095, 1.0, 0.314, 0.3095, 0.1095, 1.0, 0.314, 0.3095, 0.1095, 1.0, 0.3325, 0.3278, 0.107, 1.0, 0.3325, 0.3278, 0.107, 1.0, 0.314, 0.3095, 0.1095, 1.0, 0.3325, 0.3278, 0.107, 1.0, 0.3419, 0.3372, 0.1046, 1.0, 0.3419, 0.3372, 0.1046, 1.0, 0.3325, 0.3278, 0.107, 1.0, 0.3278, 0.3231, 0.1095, 1.0, 0.3185, 0.314, 0.1095, 1.0, 0.3185, 0.314, 0.1095, 1.0, 0.3278, 0.3231, 0.1095, 1.0, 0.5089, 0.491, 0.07619, 1.0, 0.7084, 0.6939, 0.04374, 1.0, 0.7084, 0.6939, 0.04374, 1.0, 0.5089, 0.491, 0.07619, 1.0, 0.7084, 0.6939, 0.04374, 1.0, 0.9473, 0.9131, 0.006512, 1.0, 0.9473, 0.9131, 0.006512, 1.0, 0.7084, 0.6939, 0.04374, 1.0, 0.2122, 0.2122, 0.1746, 1.0, 0.9387, 0.9047, 0.009134, 1.0, 0.9473, 0.9131, 0.006512, 1.0, 0.314, 0.3095, 0.1095, 1.0, 0.6514, 0.6376, 0.06663, 1.0, 0.4179, 0.4072, 0.1195, 1.0, 0.5089, 0.491, 0.07619, 1.0, 0.7084, 0.6939, 0.04374, 1.0, 0.2423, 0.2423, 0.1651, 1.0, 0.2346, 0.2307, 0.1683, 1.0, 0.3325, 0.3278, 0.107, 1.0, 0.3419, 0.3372, 0.1046, 1.0, 0.2159, 0.2159, 0.1746, 1.0, 0.2122, 0.2122, 0.1746, 1.0, 0.314, 0.3095, 0.1095, 1.0, 0.314, 0.3095, 0.1095, 1.0, 0.2122, 0.2122, 0.1746, 1.0, 0.2195, 0.2195, 0.1714, 1.0, 0.3185, 0.314, 0.1095, 1.0, 0.314, 0.3095, 0.1095, 1.0, 0.227, 0.227, 0.1714, 1.0, 0.2232, 0.2232, 0.1714, 1.0, 0.3231, 0.3185, 0.1095, 1.0, 0.3278, 0.3231, 0.1095, 1.0, 0.2122, 0.2122, 0.1746, 1.0, 0.2122, 0.2122, 0.1746, 1.0, 0.314, 0.3095, 0.1095, 1.0, 0.314, 0.3095, 0.1095, 1.0, 0.4179, 0.4072, 0.1195, 1.0, 0.2423, 0.2423, 0.1651, 1.0, 0.3419, 0.3372, 0.1046, 1.0, 0.5089, 0.491, 0.07619, 1.0, 0.9387, 0.9047, 0.009134, 1.0, 0.6514, 0.6376, 0.06663, 1.0, 0.7084, 0.6939, 0.04374, 1.0, 0.9473, 0.9131, 0.006512, 1.0, 0.2195, 0.2195, 0.1714, 1.0, 0.227, 0.227, 0.1714, 1.0, 0.3278, 0.3231, 0.1095, 1.0, 0.3185, 0.314, 0.1095, 1.0, 0.2346, 0.2307, 0.1683, 1.0, 0.2159, 0.2159, 0.1746, 1.0, 0.314, 0.3095, 0.1095, 1.0, 0.3325, 0.3278, 0.107, 1.0, 0.2232, 0.2232, 0.1714, 1.0, 0.2122, 0.2122, 0.1746, 1.0, 0.314, 0.3095, 0.1095, 1.0, 0.3231, 0.3185, 0.1095, 1.0, 0.3185, 0.314, 0.1095, 1.0, 0.314, 0.3095, 0.1095, 1.0, 0.314, 0.3095, 0.1095, 1.0, 0.3185, 0.314, 0.1095, 1.0, 0.3231, 0.3185, 0.1095, 1.0, 0.3278, 0.3231, 0.1095, 1.0, 0.3278, 0.3231, 0.1095, 1.0, 0.3231, 0.3185, 0.1095, 1.0, 0.314, 0.3095, 0.1095, 1.0, 0.314, 0.3095, 0.1095, 1.0, 0.314, 0.3095, 0.1095, 1.0, 0.314, 0.3095, 0.1095, 1.0, 0.3419, 0.3372, 0.1046, 1.0, 0.5089, 0.491, 0.07619, 1.0, 0.5089, 0.491, 0.07619, 1.0, 0.3419, 0.3372, 0.1046, 1.0, 0.9473, 0.9131, 0.006512, 1.0, 0.314, 0.3095, 0.1095, 1.0, 0.314, 0.3095, 0.1095, 1.0, 0.9473, 0.9131, 0.006512, 1.0])
me_circle.materials.append(mat_lampara)
me_circle.use_remesh_fix_poles = True
me_circle.use_remesh_preserve_attributes = False
me_circle.use_mirror_vertex_groups = False
me_circle.update()

# ---- objects
ob_circle = bpy.data.objects.new('Circle', me_circle)

# ---- transforms, parenting, visibility, modifiers, constraints
ob_circle.location = (0.0003582, 0.001141, 8.564)
ob_circle.scale = (1.0, 1.0, 1.0)
ob_circle.lineart.crease_threshold = 0.0

# ---- collection membership
col_collection.objects.link(ob_circle)

# ---- scene / render settings (as saved in the file)
scene.frame_start = 1; scene.frame_end = 250; scene.frame_set(1)
scene.render.engine = 'BLENDER_EEVEE_NEXT'
scene.cycles.use_denoising = False
scene.cycles.samples = 128
scene.cycles.sampling_pattern = 'TABULATED_SOBOL'
scene.cycles.use_adaptive_sampling = False
scene.cycles.use_light_tree = False
scene.view_settings.view_transform = 'Filmic'
bpy.context.view_layer.update()

# ---- added for rendering (the .blend has no active camera and no usable light): camera, sun
cam_auto = bpy.data.cameras.new('AutoCamera')
cam_auto.lens = 50.0
cam_auto.sensor_width = 36.0
cam_auto.clip_end = 1000.0
ob_auto_camera = bpy.data.objects.new('AutoCamera', cam_auto)
scene.collection.objects.link(ob_auto_camera)
ob_auto_camera.location = (13.9132, -16.6674, 18.0985)
ob_auto_camera.rotation_euler = (1.09748, -7.21219e-08, 0.694738)
scene.camera = ob_auto_camera
light_auto_sun = bpy.data.lights.new('AutoSun', 'SUN')
light_auto_sun.energy = 3.0
light_auto_sun.angle = 0.0523599
ob_auto_sun = bpy.data.objects.new('AutoSun', light_auto_sun)
scene.collection.objects.link(ob_auto_sun)
ob_auto_sun.rotation_euler = (0.872665, 0.174533, 0.523599)
bpy.context.view_layer.update()
